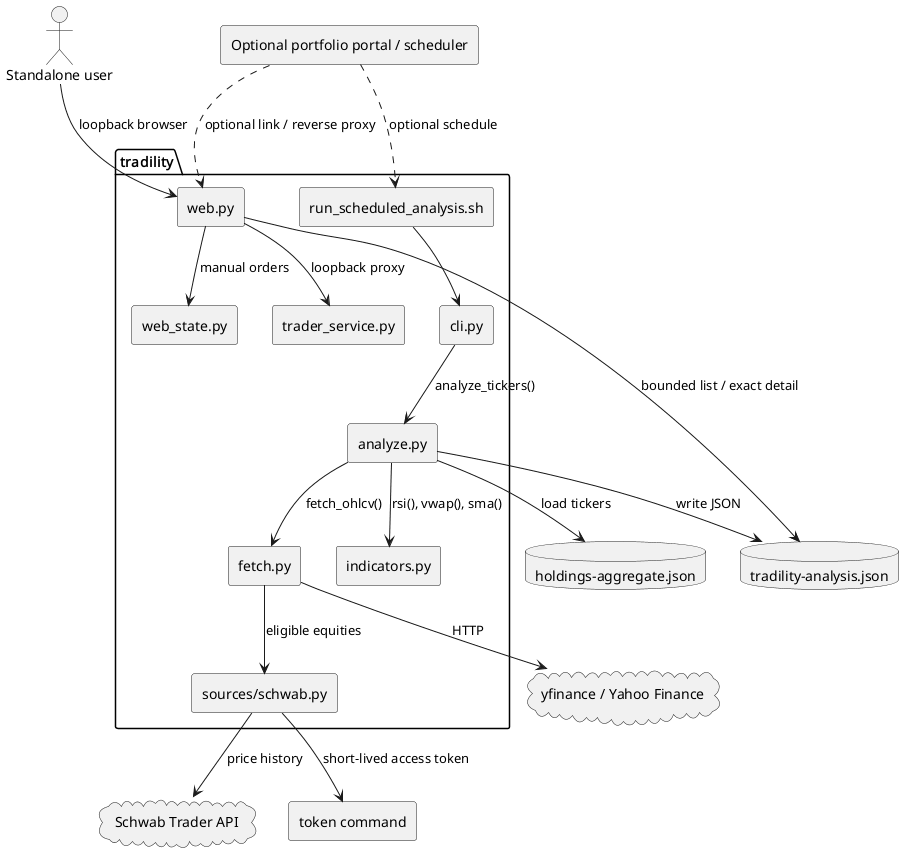

The diagram above was rendered by PlantUML. Its source (embedded in the PNG):
@startuml repo-architecture
skinparam componentStyle rectangle

package "tradility" {
  [cli.py] as CLI
  [analyze.py] as Analyze
  [fetch.py] as Fetch
  [sources/schwab.py] as Schwab
  [indicators.py] as Indicators
  [web.py] as Web
  [web_state.py] as WebState
  [trader_service.py] as Trader
  [run_scheduled_analysis.sh] as Scheduled
}

database "holdings-aggregate.json" as Holdings
database "tradility-analysis.json" as Output
cloud "yfinance / Yahoo Finance" as YF
cloud "Schwab Trader API" as SchwabAPI
actor "Standalone user" as User
component "Optional portfolio portal / scheduler" as Portal
component "token command" as TokenCommand

CLI --> Analyze : analyze_tickers()
Analyze --> Holdings : load tickers
Analyze --> Fetch : fetch_ohlcv()
Fetch --> YF : HTTP
Fetch --> Schwab : eligible equities
Schwab --> SchwabAPI : price history
Schwab --> TokenCommand : short-lived access token
Analyze --> Indicators : rsi(), vwap(), sma()
Analyze --> Output : write JSON
User --> Web : loopback browser
Web --> Output : bounded list / exact detail
Web --> WebState : manual orders
Web --> Trader : loopback proxy
Portal ..> Web : optional link / reverse proxy
Portal ..> Scheduled : optional schedule
Scheduled --> CLI

@enduml